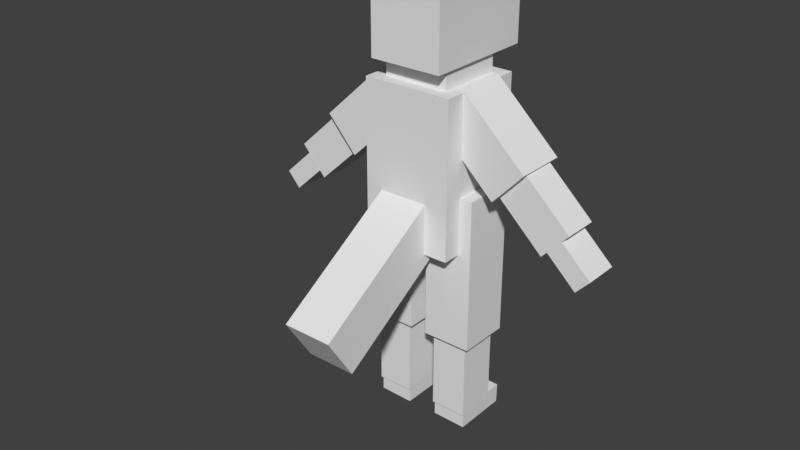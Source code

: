 # Source: BipedAnimaliS1BlockModel.blend  (saved by Blender 5.1.30; exported with 4.5.12 LTS)
import bpy
from mathutils import Matrix  # noqa: F401  (used for matrix-valued properties, if any)

bpy.ops.wm.read_factory_settings(use_empty=True)
scene = bpy.context.scene
scene.name = 'Scene'

# ---- world
world_world = bpy.data.worlds.new('World'); scene.world = world_world
world_world.use_nodes = True; world_world.node_tree.nodes.clear()
_N = world_world.node_tree.nodes; _L = world_world.node_tree.links
n0 = _N.new('ShaderNodeOutputWorld'); n0.name = 'World Output'; n0.location = (200, 100)
n1 = _N.new('ShaderNodeBackground'); n1.name = 'Background'; n1.location = (-200, 100)
n1.inputs[0].default_value = (0.05088, 0.05088, 0.05088, 1.0)
_L.new(n1.outputs[0], n0.inputs[0])
n0.is_active_output = True
world_world.color = (0.05088, 0.05088, 0.05088)
world_world.sun_shadow_jitter_overblur = 0.0

# ---- meshes
me_cube_001 = bpy.data.meshes.new('Cube.001')
me_cube_001.from_pydata([(-1.0, -1.0, -1.693), (-0.6235, -3.807, -2.403), (0.1872, -0.5798, -3.842), (0.3412, -0.4027, -5.938), (-0.6235, -3.181, -3.379), (-1.285, -0.5798, -3.842), (0.4742, -3.807, -2.403), (-1.131, -0.4027, -5.938), (0.3289, -0.4545, -5.611), (2.881, 0.3898, -1.026), (0.4742, -3.181, -3.379), (-1.143, -0.4545, -5.611), (1.114, -0.4048, -5.955), (0.1872, 0.5798, -3.842), (-0.8055, -1.056, 2.107), (-1.285, -0.5798, -0.4556), (0.3289, 0.4545, -5.611), (1.009, 0.5466, 1.757), (0.3447, 0.8292, -5.927), (-0.3585, -0.4048, -5.955), (0.355, 0.8255, -5.482), (-2.881, -0.3922, -1.026), (-1.0, -1.0, 1.693), (1.285, -0.5798, -3.842), (1.117, 0.8271, -5.945), (-1.285, 0.5798, -3.842), (3.185, 0.3828, -0.7007), (1.143, -0.4545, -5.611), (1.128, 0.8234, -5.5), (-1.143, 0.4545, -5.611), (1.285, -0.5798, -0.4556), (-1.008, -0.546, 1.757), (1.285, 0.5798, -3.842), (-1.127, 0.8292, -5.927), (-1.285, 0.5798, -0.4556), (1.143, 0.4545, -5.611), (0.9958, -0.5602, 1.745), (1.285, 0.5798, -0.4556), (-3.185, -0.3857, -0.7007), (0.3289, 0.4545, -3.842), (-1.117, 0.8255, -5.482), (1.143, 0.4545, -3.842), (0.3289, -0.4545, -3.842), (-0.1872, -0.5798, -3.842), (1.143, -0.4545, -3.842), (1.734, 0.5602, -0.3105), (-0.3549, 0.8271, -5.945), (0.351, 0.4545, -5.611), (0.354, 0.4545, -5.485), (-0.8055, -1.056, 3.718), (3.569, 0.3887, -1.668), (1.124, 0.4545, -5.611), (-0.3289, -0.4545, -5.611), (1.126, 0.4545, -5.503), (-0.3446, 0.8234, -5.5), (1.122, -0.4077, -5.611), (-0.8055, 1.446, 2.107), (0.3487, -0.4054, -5.611), (-1.0, 1.0, -1.693), (2.785, 0.3914, -1.186), (-0.1872, 0.5798, -3.842), (3.873, 0.3817, -1.343), (-0.3289, 0.4545, -5.611), (-0.9967, 0.5608, 1.745), (2.428, 0.5443, 0.4323), (-1.143, 0.4545, -3.842), (-0.3289, 0.4545, -3.842), (-1.734, -0.5608, -0.3105), (-1.143, -0.4545, -3.842), (3.56, -0.3839, -1.677), (-0.8055, 1.446, 3.718), (-0.3289, -0.4545, -3.842), (-1.121, 0.4545, -5.611), (3.368, 0.378, -0.562), (-1.118, 0.4545, -5.485), (-3.568, -0.3922, -1.668), (-1.0, 1.0, 1.693), (-0.3482, 0.4545, -5.611), (3.864, -0.3909, -1.351), (-0.3457, 0.4545, -5.503), (-0.3505, -0.4077, -5.611), (1.722, -0.5466, -0.3223), (-1.123, -0.4054, -5.611), (-2.784, -0.3937, -1.186), (2.776, -0.3813, -1.194), (0.8055, -1.056, 2.107), (-3.872, -0.3857, -1.343), (2.415, -0.5625, 0.4205), (0.8055, -1.056, 3.718), (3.359, -0.3947, -0.5702), (-2.427, -0.546, 0.4323), (2.369, 0.3796, 0.37), (2.36, -0.3931, 0.3618), (1.0, -1.0, -1.693), (0.8055, 1.446, 2.107), (1.787, 0.393, -0.2542), (-3.561, 0.3804, -1.677), (1.778, -0.3797, -0.2625), (3.205, -0.3899, -0.7354), (1.0, -1.0, 1.693), (-3.367, -0.3812, -0.562), (2.901, -0.3829, -1.061), (0.8055, 1.446, 3.718), (2.909, 0.3886, -1.053), (-3.865, 0.3869, -1.351), (3.214, 0.3816, -0.7272), (1.0, 1.0, -1.693), (2.881, 0.3886, -1.026), (-1.723, 0.546, -0.3223), (3.185, 0.3816, -0.7007), (-2.777, 0.379, -1.194), (1.0, 1.0, 1.693), (-2.416, 0.5608, 0.4205), (0.7213, 0.7412, 1.693), (-0.7213, 0.7412, 1.693), (-3.359, 0.3915, -0.5702), (-2.369, -0.3812, 0.37), (-0.7213, -0.724, 1.693), (-2.361, 0.3915, 0.3618), (0.7213, -0.724, 1.693), (-1.786, -0.3937, -0.2542), (-0.7213, 0.7412, 2.107), (-0.7213, -0.724, 2.107), (-1.778, 0.379, -0.2625), (-3.205, 0.3869, -0.7354), (0.7213, 0.7412, 2.107), (-2.901, 0.3804, -1.061), (0.7213, -0.724, 2.107), (-2.909, -0.391, -1.053), (-3.213, -0.3845, -0.7272), (-2.88, -0.391, -1.026), (-3.185, -0.3845, -0.7007), (-1.0, -0.5608, 0.3742), (-1.0, -0.5468, 1.693), (-1.0, 0.5603, 1.693), (-1.0, 0.546, 0.3521), (-0.9481, -0.5473, 1.693), (-0.9481, 0.5598, 1.693), (1.0, -0.5597, 1.693), (1.0, 0.5614, 0.375), (1.0, 0.5474, 1.693), (1.0, -0.5454, 0.3513), (0.9472, -0.5591, 1.693), (0.949, 0.548, 1.693), (-1.0, -0.5798, -0.4556), (-1.0, -0.5798, -1.693), (-1.0, 0.5798, -0.4556), (-1.0, 0.5798, -1.693), (-0.1872, 0.5798, -1.693), (1.0, 0.5798, -0.4556), (1.0, -0.5798, -1.693), (1.0, -0.5798, -0.4556), (1.0, 0.5798, -1.693), (0.1872, 0.5798, -1.693), (0.4742, -1.0, -0.6036), (-0.6235, -1.0, -1.693), (-0.6235, -1.0, -0.6036), (0.4742, -1.0, -1.693), (-0.6235, -0.5798, -1.693), (0.4742, -0.5798, -1.693), (-0.1872, -0.551, -1.693), (0.1872, -0.551, -1.693), (-0.1872, -0.5798, -1.712), (-0.6235, -0.5798, -1.712), (0.1872, -0.5798, -1.712), (0.4742, -0.5798, -1.712)], [], [(144, 145, 0, 22, 133, 132, 135, 134, 76, 58, 147, 146), (58, 76, 111, 106), (152, 106, 111, 140, 139, 141, 138, 99, 93, 150, 151, 149), (157, 93, 99, 22, 0, 155, 156, 154), (0, 145, 158, 155), (150, 93, 157, 159), (160, 148, 147, 58, 106, 152, 153, 161), (113, 111, 76, 114), (143, 140, 111, 113, 119, 117, 114, 76, 134, 137, 136, 133, 22, 99, 138, 142), (114, 117, 122, 121), (113, 114, 121, 125), (127, 119, 113, 125), (122, 117, 119, 127), (14, 49, 70, 56), (56, 70, 102, 94), (94, 102, 88, 85), (85, 88, 49, 14), (85, 14, 122, 127), (121, 122, 14, 56, 94, 85, 127, 125), (102, 70, 49, 88), (137, 63, 31, 136), (134, 135, 108, 112, 63, 137), (116, 120, 67, 90), (118, 116, 90, 112, 108, 67, 120, 123), (133, 136, 31, 90, 67, 132), (132, 67, 108, 135), (90, 31, 63, 112), (123, 110, 115, 118), (124, 129, 100, 115, 110, 83, 128, 126), (130, 128, 83, 120, 116, 100, 129, 131), (123, 120, 83, 110), (116, 118, 115, 100), (130, 131, 38, 21), (126, 96, 104, 124), (75, 86, 104, 96), (21, 38, 86, 75), (128, 130, 21, 75, 96, 126), (129, 124, 104, 86, 38, 131), (36, 17, 143, 142), (138, 141, 81, 87, 36, 142), (91, 95, 45, 64), (92, 91, 64, 87, 81, 45, 95, 97), (140, 143, 17, 64, 45, 139), (45, 81, 141, 139), (64, 17, 36, 87), (97, 84, 89, 92), (98, 105, 73, 89, 84, 59, 103, 101), (107, 103, 59, 95, 91, 73, 105, 109), (97, 95, 59, 84), (91, 92, 89, 73), (107, 109, 26, 9), (101, 69, 78, 98), (50, 61, 78, 69), (9, 26, 61, 50), (103, 107, 9, 50, 69, 101), (105, 98, 78, 61, 26, 109), (5, 15, 34, 25), (147, 148, 60, 25, 34, 146), (162, 43, 60, 148, 160), (145, 144, 15, 5, 43, 162, 163, 158), (65, 68, 5, 25, 60, 43, 71, 66), (71, 43, 5, 68), (146, 34, 15, 144), (29, 11, 68, 65), (74, 72, 29, 65, 66, 62, 77, 79), (71, 52, 62, 66), (68, 11, 52, 71), (80, 77, 62, 52, 11, 29, 72, 82), (82, 7, 19, 80), (77, 80, 19, 46, 54, 79), (33, 40, 54, 46), (72, 74, 40, 33, 7, 82), (7, 33, 46, 19), (79, 54, 40, 74), (161, 153, 13, 2, 164), (149, 37, 32, 13, 153, 152), (32, 37, 30, 23), (164, 2, 23, 30, 151, 150, 159, 165), (39, 42, 2, 13, 32, 23, 44, 41), (44, 23, 2, 42), (151, 30, 37, 149), (16, 8, 42, 39), (48, 47, 16, 39, 41, 35, 51, 53), (44, 27, 35, 41), (42, 8, 27, 44), (55, 51, 35, 27, 8, 16, 47, 57), (57, 3, 12, 55), (51, 55, 12, 24, 28, 53), (18, 20, 28, 24), (47, 48, 20, 18, 3, 57), (3, 18, 24, 12), (53, 28, 20, 48), (158, 163, 4, 1, 156, 155), (161, 164, 165, 10, 4, 163, 162, 160), (165, 159, 157, 154, 6, 10), (156, 1, 6, 154), (4, 10, 6, 1)])
_uv = me_cube_001.uv_layers.new(name='UVMap')
_uv.uv.foreach_set('vector', [0.4664, 0.05253, 0.375, 0.05253, 0.375, 0.0, 0.625, 0.0, 0.625, 0.05665, 0.5276, 0.0549, 0.526, 0.1933, 0.625, 0.195, 0.625, 0.25, 0.375, 0.25, 0.375, 0.1975, 0.4664, 0.1975, 0.375, 0.25, 0.625, 0.25, 0.625, 0.5, 0.375, 0.5, 0.375, 0.5525, 0.375, 0.5, 0.625, 0.5, 0.625, 0.5566, 0.5277, 0.5548, 0.5259, 0.6932, 0.625, 0.695, 0.625, 0.75, 0.375, 0.75, 0.375, 0.6975, 0.4664, 0.6975, 0.4664, 0.5525, 0.375, 0.8157, 0.375, 0.75, 0.625, 0.75, 0.625, 1.0, 0.375, 1.0, 0.375, 0.9529, 0.4554, 0.9529, 0.4554, 0.8157, 0.125, 0.75, 0.125, 0.6975, 0.1721, 0.6975, 0.1721, 0.75, 0.375, 0.6975, 0.375, 0.75, 0.3093, 0.75, 0.3093, 0.6975, 0.2266, 0.6939, 0.2266, 0.5525, 0.125, 0.5525, 0.125, 0.5, 0.375, 0.5, 0.375, 0.5525, 0.2734, 0.5525, 0.2734, 0.6939, 0.6598, 0.5323, 0.625, 0.5, 0.875, 0.5, 0.8402, 0.5323, 0.6314, 0.5565, 0.625, 0.5566, 0.625, 0.5, 0.6598, 0.5323, 0.6598, 0.7155, 0.8402, 0.7155, 0.8402, 0.5323, 0.875, 0.5, 0.875, 0.555, 0.8685, 0.555, 0.8685, 0.6934, 0.875, 0.6933, 0.875, 0.75, 0.625, 0.75, 0.625, 0.695, 0.6316, 0.6949, 0.4516, 0.25, 0.4516, 0.0, 0.5356, 0.0, 0.5356, 0.25, 0.4516, 0.5, 0.4516, 0.25, 0.5356, 0.25, 0.5356, 0.5, 0.5356, 0.75, 0.4516, 0.75, 0.4516, 0.5, 0.5356, 0.5, 0.5356, 1.0, 0.4516, 1.0, 0.4516, 0.75, 0.5356, 0.75, 0.375, 0.0, 0.625, 0.0, 0.625, 0.25, 0.375, 0.25, 0.375, 0.25, 0.625, 0.25, 0.625, 0.5, 0.375, 0.5, 0.375, 0.5, 0.625, 0.5, 0.625, 0.75, 0.375, 0.75, 0.375, 0.75, 0.625, 0.75, 0.625, 1.0, 0.375, 1.0, 0.375, 0.75, 0.125, 0.75, 0.1381, 0.7168, 0.3619, 0.7168, 0.1381, 0.5704, 0.1381, 0.7168, 0.125, 0.75, 0.125, 0.5, 0.375, 0.5, 0.375, 0.75, 0.3619, 0.7168, 0.3619, 0.5704, 0.625, 0.5, 0.875, 0.5, 0.875, 0.75, 0.625, 0.75, 0.6075, 0.25, 0.625, 0.25, 0.625, 0.0, 0.6035, 0.0, 0.6162, 0.2549, 0.375, 0.3727, 0.375, 0.5, 0.625, 0.5, 0.625, 0.25, 0.6075, 0.25, 0.6046, 0.7125, 0.3945, 0.7125, 0.375, 0.75, 0.625, 0.75, 0.6046, 0.538, 0.6046, 0.7125, 0.625, 0.75, 0.625, 0.5, 0.375, 0.5, 0.375, 0.75, 0.3945, 0.7125, 0.3945, 0.538, 0.6122, 0.9951, 0.6035, 1.0, 0.625, 1.0, 0.625, 0.75, 0.375, 0.75, 0.375, 0.8792, 0.2458, 0.75, 0.375, 0.75, 0.375, 0.5, 0.2477, 0.5, 0.625, 0.75, 0.875, 0.75, 0.875, 0.5, 0.625, 0.5, 0.375, 0.3095, 0.375, 0.5, 0.625, 0.5, 0.625, 0.3095, 0.5588, 0.5004, 0.5588, 0.75, 0.625, 0.75, 0.625, 0.5, 0.375, 0.5, 0.375, 0.75, 0.4284, 0.75, 0.4284, 0.5004, 0.4284, 0.7554, 0.4284, 0.75, 0.375, 0.75, 0.375, 0.9405, 0.625, 0.9405, 0.625, 0.75, 0.5588, 0.75, 0.5588, 0.7554, 0.1845, 0.5, 0.1845, 0.75, 0.375, 0.75, 0.375, 0.5, 0.8155, 0.75, 0.8155, 0.5, 0.625, 0.5, 0.625, 0.75, 0.375, 0.0003772, 0.625, 0.0003772, 0.625, 0.0, 0.375, 4.82e-08, 0.375, 0.2603, 0.375, 0.5, 0.625, 0.5, 0.625, 0.2603, 0.375, 0.75, 0.625, 0.75, 0.625, 0.5, 0.375, 0.5, 0.375, 1.0, 0.625, 1.0, 0.625, 0.75, 0.375, 0.75, 0.1353, 0.7496, 0.125, 0.7496, 0.125, 0.75, 0.375, 0.75, 0.375, 0.5, 0.1353, 0.5, 0.8647, 0.7496, 0.8647, 0.5, 0.625, 0.5, 0.625, 0.75, 0.875, 0.75, 0.875, 0.7496, 0.625, 0.25, 0.625, 0.0, 0.6035, 0.0, 0.6075, 0.25, 0.6164, 0.255, 0.375, 0.3729, 0.375, 0.5, 0.625, 0.5, 0.625, 0.25, 0.6075, 0.25, 0.6046, 0.7125, 0.3945, 0.7125, 0.375, 0.75, 0.625, 0.75, 0.6046, 0.538, 0.6046, 0.7125, 0.625, 0.75, 0.625, 0.5, 0.375, 0.5, 0.375, 0.75, 0.3945, 0.7125, 0.3945, 0.538, 0.6121, 0.9952, 0.6035, 1.0, 0.625, 1.0, 0.625, 0.75, 0.375, 0.75, 0.375, 0.8794, 0.375, 0.75, 0.375, 0.5, 0.2479, 0.5, 0.2456, 0.75, 0.625, 0.75, 0.875, 0.75, 0.875, 0.5, 0.625, 0.5, 0.375, 0.3095, 0.375, 0.5, 0.625, 0.5, 0.625, 0.3095, 0.5588, 0.5004, 0.5588, 0.75, 0.625, 0.75, 0.625, 0.5, 0.375, 0.5, 0.375, 0.75, 0.4284, 0.75, 0.4284, 0.5004, 0.4284, 0.7554, 0.4284, 0.75, 0.375, 0.75, 0.375, 0.9405, 0.625, 0.9405, 0.625, 0.75, 0.5588, 0.75, 0.5588, 0.7554, 0.1845, 0.5, 0.1845, 0.75, 0.375, 0.75, 0.375, 0.5, 0.8155, 0.75, 0.8155, 0.5, 0.625, 0.5, 0.625, 0.75, 0.375, 0.0003772, 0.625, 0.0003772, 0.625, 0.0, 0.375, 0.0, 0.375, 0.2603, 0.375, 0.5, 0.625, 0.5, 0.625, 0.2603, 0.375, 0.75, 0.625, 0.75, 0.625, 0.5, 0.375, 0.5, 0.375, 1.0, 0.625, 1.0, 0.625, 0.75, 0.375, 0.75, 0.1353, 0.7496, 0.125, 0.7496, 0.125, 0.75, 0.375, 0.75, 0.375, 0.5, 0.1353, 0.5, 0.8647, 0.7496, 0.8647, 0.5, 0.625, 0.5, 0.625, 0.75, 0.875, 0.75, 0.875, 0.7496, 0.375, 0.0, 0.625, 0.0, 0.625, 0.25, 0.375, 0.25, 0.5336, 0.3149, 0.5336, 0.5, 0.375, 0.5, 0.375, 0.25, 0.625, 0.25, 0.625, 0.3149, 0.5323, 0.75, 0.375, 0.75, 0.375, 0.5, 0.5336, 0.5, 0.5336, 0.7438, 0.5336, 0.9351, 0.625, 0.9351, 0.625, 1.0, 0.375, 1.0, 0.375, 0.75, 0.5323, 0.75, 0.5323, 0.8494, 0.5336, 0.8494, 0.1573, 0.527, 0.1573, 0.723, 0.125, 0.75, 0.125, 0.5, 0.375, 0.5, 0.375, 0.75, 0.3427, 0.723, 0.3427, 0.527, 0.3427, 0.723, 0.375, 0.75, 0.125, 0.75, 0.1573, 0.723, 0.8101, 0.5, 0.875, 0.5, 0.875, 0.75, 0.8101, 0.75, 0.375, 0.25, 0.375, 0.0, 0.6199, 0.0, 0.6199, 0.25, 0.3925, 0.2577, 0.375, 0.2568, 0.375, 0.25, 0.6199, 0.25, 0.6199, 0.5, 0.375, 0.5, 0.375, 0.4941, 0.39, 0.4949, 0.6199, 0.75, 0.375, 0.75, 0.375, 0.5, 0.6199, 0.5, 0.6199, 1.0, 0.375, 1.0, 0.375, 0.75, 0.6199, 0.75, 0.3684, 0.7371, 0.3691, 0.5, 0.375, 0.5, 0.375, 0.75, 0.125, 0.75, 0.125, 0.5, 0.1318, 0.5, 0.1311, 0.7365, 0.558, 0.0, 0.375, 0.0, 0.375, 0.25, 0.568, 0.25, 0.564, 0.425, 0.568, 0.25, 0.375, 0.25, 0.375, 0.5, 0.625, 0.5, 0.625, 0.4251, 0.375, 0.75, 0.625, 0.75, 0.625, 0.5, 0.375, 0.5, 0.554, 0.8255, 0.625, 0.8253, 0.625, 0.75, 0.375, 0.75, 0.375, 1.0, 0.558, 1.0, 0.125, 0.75, 0.375, 0.75, 0.375, 0.5, 0.125, 0.5, 0.6999, 0.5, 0.625, 0.5, 0.625, 0.75, 0.7003, 0.75, 0.5336, 0.006203, 0.5336, 0.25, 0.375, 0.25, 0.375, 0.0, 0.5323, 0.0, 0.625, 0.4351, 0.625, 0.5, 0.375, 0.5, 0.375, 0.25, 0.5336, 0.25, 0.5336, 0.4351, 0.375, 0.5, 0.625, 0.5, 0.625, 0.75, 0.375, 0.75, 0.5323, 1.0, 0.375, 1.0, 0.375, 0.75, 0.625, 0.75, 0.625, 0.8149, 0.5336, 0.8149, 0.5336, 0.9346, 0.5323, 0.9346, 0.1573, 0.527, 0.1573, 0.723, 0.125, 0.75, 0.125, 0.5, 0.375, 0.5, 0.375, 0.75, 0.3427, 0.723, 0.3427, 0.527, 0.3427, 0.723, 0.375, 0.75, 0.125, 0.75, 0.1573, 0.723, 0.6899, 0.75, 0.625, 0.75, 0.625, 0.5, 0.6899, 0.5, 0.375, 0.25, 0.375, 0.0, 0.6199, 0.0, 0.6199, 0.25, 0.3925, 0.2577, 0.375, 0.2568, 0.375, 0.25, 0.6199, 0.25, 0.6199, 0.5, 0.375, 0.5, 0.375, 0.4941, 0.39, 0.4949, 0.6199, 0.75, 0.375, 0.75, 0.375, 0.5, 0.6199, 0.5, 0.6199, 1.0, 0.375, 1.0, 0.375, 0.75, 0.6199, 0.75, 0.3684, 0.7371, 0.3691, 0.5, 0.375, 0.5, 0.375, 0.75, 0.125, 0.75, 0.125, 0.5, 0.1318, 0.5, 0.1311, 0.7365, 0.558, 0.0, 0.375, 0.0, 0.375, 0.25, 0.568, 0.25, 0.564, 0.425, 0.568, 0.25, 0.375, 0.25, 0.375, 0.5, 0.625, 0.5, 0.625, 0.4251, 0.375, 0.75, 0.625, 0.75, 0.625, 0.5, 0.375, 0.5, 0.554, 0.8255, 0.625, 0.8253, 0.625, 0.75, 0.375, 0.75, 0.375, 1.0, 0.558, 1.0, 0.125, 0.75, 0.375, 0.75, 0.375, 0.5, 0.125, 0.5, 0.6999, 0.5, 0.625, 0.5, 0.625, 0.75, 0.7003, 0.75, 0.6039, 0.2467, 0.6031, 0.25, 0.375, 0.25, 0.375, 0.0, 0.6212, 0.0, 0.5777, 0.1978, 0.6056, 0.4346, 0.6031, 0.4346, 0.6031, 0.5, 0.375, 0.5, 0.375, 0.25, 0.6031, 0.25, 0.6031, 0.3494, 0.6056, 0.3494, 0.6031, 0.5, 0.6039, 0.5033, 0.5777, 0.5522, 0.6212, 0.75, 0.375, 0.75, 0.375, 0.5, 0.6212, 1.0, 0.375, 1.0, 0.375, 0.75, 0.6212, 0.75, 0.125, 0.5, 0.375, 0.5, 0.375, 0.75, 0.125, 0.75])
me_cube_001.materials.append(None)
me_cube_001.update()
arm_armature_001 = bpy.data.armatures.new('Armature.001')  # bones are not reproduced

# ---- objects
ob_cube_001 = bpy.data.objects.new('Cube.001', me_cube_001)
ob_armature = bpy.data.objects.new('Armature', arm_armature_001)

# ---- transforms, parenting, visibility, modifiers, constraints
ob_cube_001.location = (0.0, 0.0, 5.883)
ob_armature.location = (0.0, 0.0, 0.0)
ob_armature.show_in_front = True

# ---- collection membership
scene.collection.objects.link(ob_cube_001)
scene.collection.objects.link(ob_armature)

# ---- scene / render settings (as saved in the file)
scene.frame_start = 1; scene.frame_end = 250; scene.frame_set(112)
scene.render.engine = 'BLENDER_EEVEE_NEXT'
scene.render.use_freestyle = True
scene.render.bake_bias = 0.0
scene.render.bake_samples = 0
scene.cycles.sampling_pattern = 'TABULATED_SOBOL'
scene.eevee.use_volume_custom_range = False
scene.view_settings.view_transform = 'Standard'
bpy.context.view_layer.update()

# ---- added for rendering (the .blend has no active camera and no usable light): camera, sun
cam_auto = bpy.data.cameras.new('AutoCamera')
cam_auto.lens = 50.0
cam_auto.sensor_width = 36.0
cam_auto.clip_end = 1000.0
ob_auto_camera = bpy.data.objects.new('AutoCamera', cam_auto)
scene.collection.objects.link(ob_auto_camera)
ob_auto_camera.location = (12.4536, -16.1244, 14.7274)
ob_auto_camera.rotation_euler = (1.09748, -7.21219e-08, 0.694738)
scene.camera = ob_auto_camera
light_auto_sun = bpy.data.lights.new('AutoSun', 'SUN')
light_auto_sun.energy = 3.0
light_auto_sun.angle = 0.0523599
ob_auto_sun = bpy.data.objects.new('AutoSun', light_auto_sun)
scene.collection.objects.link(ob_auto_sun)
ob_auto_sun.rotation_euler = (0.872665, 0.174533, 0.523599)
bpy.context.view_layer.update()

